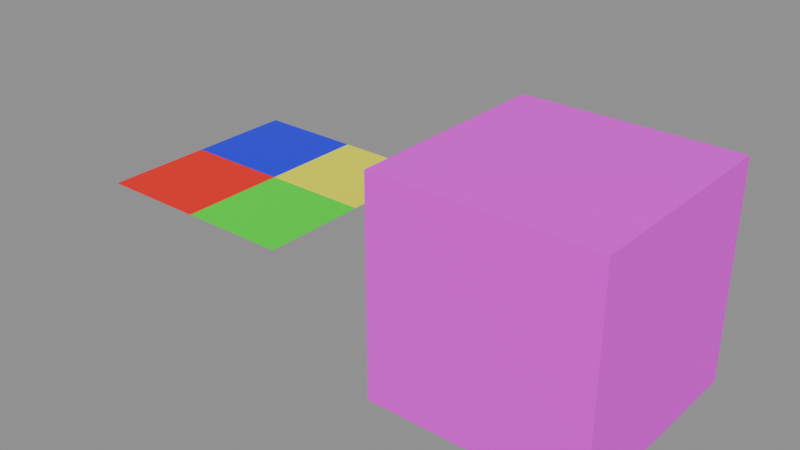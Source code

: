 # Source: TEXTURED-PACKED.blend  (saved by Blender 5.0.119; exported with 4.5.12 LTS)
import bpy
from mathutils import Matrix  # noqa: F401  (used for matrix-valued properties, if any)

bpy.ops.wm.read_factory_settings(use_empty=True)
scene = bpy.context.scene
scene.name = 'Scene'

# ---- images (referenced by path relative to the original .blend; pixels are not part of the script)
import os
ASSET_DIR = os.environ.get("B2B_ASSET_DIR", "")  # directory of the original .blend (textures are referenced by path, not embedded)
HERE = os.path.dirname(os.path.abspath(__file__))  # packed textures are extracted next to this script under _unpacked/

def load_image(name, relpath, width, height, colorspace="sRGB"):
    """Load a texture the original file referenced (path relative to the .blend, or extracted next to this script)."""
    p = next((c for c in (os.path.join(HERE, relpath), os.path.join(ASSET_DIR, relpath)) if relpath and os.path.exists(c)), "")
    if p:
        img = bpy.data.images.load(p, check_existing=True)
        img.name = name
    else:  # same state as the original file: an image datablock whose file is absent (Cycles renders it pink)
        img = bpy.data.images.new(name, width, height)
        img.source = "FILE"
        img.filepath = "//" + (relpath or name)
    img.colorspace_settings.name = colorspace
    return img
img_quad = load_image('quad', '_unpacked/quad_src.98c5eb1e.png', 2, 2, 'sRGB')
img_ext = load_image('ext', 'tex/magenta.png', 1024, 1024, 'sRGB')

# ---- materials (node trees are filled in below, after node groups)
mat_packed = bpy.data.materials.new('Packed')
mat_external = bpy.data.materials.new('External')

# ---- material node trees
mat_packed.use_nodes = True; mat_packed.node_tree.nodes.clear()
_N = mat_packed.node_tree.nodes; _L = mat_packed.node_tree.links
n0 = _N.new('ShaderNodeBsdfPrincipled'); n0.name = 'Principled BSDF'; n0.location = (-200, 100)
n1 = _N.new('ShaderNodeOutputMaterial'); n1.name = 'Material Output'; n1.location = (200, 100)
n2 = _N.new('ShaderNodeTexImage'); n2.name = 'Image Texture'; n2.location = (0, 0)
n2.image = img_quad
n2.interpolation = 'Closest'
_L.new(n0.outputs[0], n1.inputs[0])
_L.new(n2.outputs[0], n0.inputs[0])
n1.is_active_output = True
mat_external.use_nodes = True; mat_external.node_tree.nodes.clear()
_N = mat_external.node_tree.nodes; _L = mat_external.node_tree.links
n0 = _N.new('ShaderNodeBsdfPrincipled'); n0.name = 'Principled BSDF'; n0.location = (-200, 100)
n1 = _N.new('ShaderNodeOutputMaterial'); n1.name = 'Material Output'; n1.location = (200, 100)
n2 = _N.new('ShaderNodeTexImage'); n2.name = 'Image Texture'; n2.location = (0, 0)
n2.image = img_ext
n2.interpolation = 'Closest'
_L.new(n0.outputs[0], n1.inputs[0])
_L.new(n2.outputs[0], n0.inputs[0])
n1.is_active_output = True

# ---- meshes
me_plane = bpy.data.meshes.new('Plane')
me_plane.from_pydata([(-1.0, -1.0, 0.0), (1.0, -1.0, 0.0), (-1.0, 1.0, 0.0), (1.0, 1.0, 0.0)], [], [(0, 1, 3, 2)])
_uv = me_plane.uv_layers.new(name='UVMap')
_uv.uv.foreach_set('vector', [0.0, 0.0, 1.0, 0.0, 1.0, 1.0, 0.0, 1.0])
me_plane.materials.append(mat_packed)
me_plane.update()
me_cube = bpy.data.meshes.new('Cube')
me_cube.from_pydata([(-1.0, -1.0, -1.0), (-1.0, -1.0, 1.0), (-1.0, 1.0, -1.0), (-1.0, 1.0, 1.0), (1.0, -1.0, -1.0), (1.0, -1.0, 1.0), (1.0, 1.0, -1.0), (1.0, 1.0, 1.0)], [], [(0, 1, 3, 2), (2, 3, 7, 6), (6, 7, 5, 4), (4, 5, 1, 0), (2, 6, 4, 0), (7, 3, 1, 5)])
_uv = me_cube.uv_layers.new(name='UVMap')
_uv.uv.foreach_set('vector', [0.375, 0.0, 0.625, 0.0, 0.625, 0.25, 0.375, 0.25, 0.375, 0.25, 0.625, 0.25, 0.625, 0.5, 0.375, 0.5, 0.375, 0.5, 0.625, 0.5, 0.625, 0.75, 0.375, 0.75, 0.375, 0.75, 0.625, 0.75, 0.625, 1.0, 0.375, 1.0, 0.125, 0.5, 0.375, 0.5, 0.375, 0.75, 0.125, 0.75, 0.625, 0.5, 0.875, 0.5, 0.875, 0.75, 0.625, 0.75])
me_cube.materials.append(mat_external)
me_cube.update()

# ---- objects
ob_packedplane = bpy.data.objects.new('PackedPlane', me_plane)
ob_externalcube = bpy.data.objects.new('ExternalCube', me_cube)

# ---- transforms, parenting, visibility, modifiers, constraints
ob_packedplane.location = (0.0, 0.0, 0.0)
ob_externalcube.location = (3.0, 0.0, 0.0)

# ---- collection membership
scene.collection.objects.link(ob_packedplane)
scene.collection.objects.link(ob_externalcube)

# ---- scene / render settings (as saved in the file)
scene.frame_start = 1; scene.frame_end = 250; scene.frame_set(1)
scene.render.engine = 'BLENDER_EEVEE_NEXT'
scene.render.bake_bias = 0.0
scene.render.bake_samples = 0
scene.cycles.sampling_pattern = 'TABULATED_SOBOL'
scene.eevee.use_volume_custom_range = False
bpy.context.view_layer.update()

# ---- added for rendering (the .blend has no active camera and no usable light): camera, sun + grey world if the file has none
cam_auto = bpy.data.cameras.new('AutoCamera')
cam_auto.lens = 50.0
cam_auto.sensor_width = 36.0
cam_auto.clip_end = 1000.0
ob_auto_camera = bpy.data.objects.new('AutoCamera', cam_auto)
scene.collection.objects.link(ob_auto_camera)
ob_auto_camera.location = (6.81501, -6.37801, 4.25201)
ob_auto_camera.rotation_euler = (1.09748, -7.21219e-08, 0.694738)
scene.camera = ob_auto_camera
light_auto_sun = bpy.data.lights.new('AutoSun', 'SUN')
light_auto_sun.energy = 3.0
light_auto_sun.angle = 0.0523599
ob_auto_sun = bpy.data.objects.new('AutoSun', light_auto_sun)
scene.collection.objects.link(ob_auto_sun)
ob_auto_sun.rotation_euler = (0.872665, 0.174533, 0.523599)
if scene.world is None:
    world_auto = bpy.data.worlds.new('AutoWorld')
    world_auto.color = (0.3, 0.3, 0.3)
    scene.world = world_auto
bpy.context.view_layer.update()
